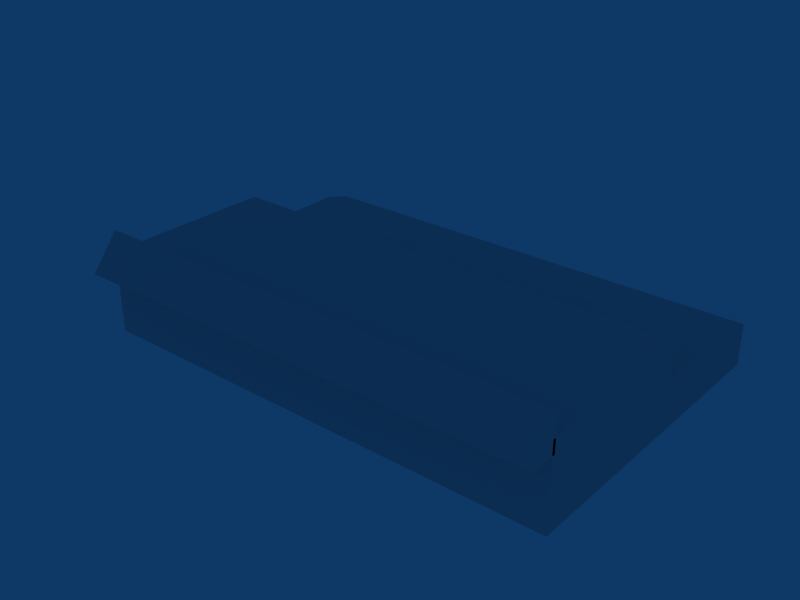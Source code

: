 # Source: ebos_building_ref_009.blend  (saved by Blender 2.79.0; exported with 4.5.12 LTS)
import bpy
from mathutils import Matrix  # noqa: F401  (used for matrix-valued properties, if any)

bpy.ops.wm.read_factory_settings(use_empty=True)
scene = bpy.context.scene
scene.name = 'Scene'

# ---- collections
col_collection_1 = bpy.data.collections.new('Collection 1'); scene.collection.children.link(col_collection_1)
col_collection_11 = bpy.data.collections.new('Collection 11'); scene.collection.children.link(col_collection_11)
col_collection_11.hide_render = True
col_collection_11.hide_viewport = True

# ---- materials (node trees are filled in below, after node groups)
mat_material = bpy.data.materials.new('Material')
mat_material.alpha_threshold = 0.0
mat_material.roughness = 0.5
mat_material.line_color = (0.0, 0.0, 0.0, 1.0)
mat_roof2 = bpy.data.materials.new('Roof2')
mat_roof2.alpha_threshold = 0.0
mat_roof2.preview_render_type = 'FLAT'
mat_roof2.diffuse_color = (0.2867, 0.2867, 0.2867, 1.0)
mat_roof2.roughness = 0.5
mat_roof2.line_color = (0.0, 0.0, 0.0, 1.0)
mat_roof = bpy.data.materials.new('Roof')
mat_roof.alpha_threshold = 0.0
mat_roof.preview_render_type = 'FLAT'
mat_roof.diffuse_color = (0.2867, 0.2867, 0.2867, 1.0)
mat_roof.roughness = 0.5
mat_roof.line_color = (0.0, 0.0, 0.0, 1.0)
mat_hangardoors = bpy.data.materials.new('HangarDoors')
mat_hangardoors.alpha_threshold = 0.0
mat_hangardoors.preview_render_type = 'FLAT'
mat_hangardoors.roughness = 0.5
mat_hangardoors.line_color = (0.0, 0.0, 0.0, 1.0)
mat_hangarwalls = bpy.data.materials.new('HangarWalls')
mat_hangarwalls.alpha_threshold = 0.0
mat_hangarwalls.preview_render_type = 'FLAT'
mat_hangarwalls.roughness = 0.5
mat_hangarwalls.line_color = (0.0, 0.0, 0.0, 1.0)
mat_fronttop = bpy.data.materials.new('FrontTop')
mat_fronttop.alpha_threshold = 0.0
mat_fronttop.preview_render_type = 'FLAT'
mat_fronttop.roughness = 0.5
mat_fronttop.line_color = (0.0, 0.0, 0.0, 1.0)

# ---- material node trees

# ---- world
world_world = bpy.data.worlds.new('World'); scene.world = world_world
world_world.color = (0.05656, 0.2208, 0.4)
world_world.use_sun_shadow = False
world_world.sun_shadow_jitter_overblur = 0.0
world_world.cycles.sampling_method = 'NONE'
world_world.cycles.sample_map_resolution = 256

# ---- meshes
me_cube_001 = bpy.data.meshes.new('Cube.001')
me_cube_001.from_pydata([(-34.5, -12.9, 9.0), (34.5, -12.9, 9.0), (-34.5, -12.9, -1.0), (34.5, -12.9, -1.0), (-34.5, -9.5, -1.0), (-34.5, -9.5, 2.0), (-34.5, 32.5, -1.0), (-34.5, 32.5, 2.0), (-39.5, -9.5, 2.0), (-39.5, 32.5, 2.0), (-39.5, -9.5, -1.0), (-39.5, 32.5, -1.0), (34.5, -12.5, 14.0), (-34.5, -12.5, 14.0), (-34.5, -12.5, 9.0), (34.5, -12.5, 9.0), (34.5, -16.5, 9.0), (-34.5, -16.5, 9.0), (34.5, -12.5, 11.0), (-34.5, -12.5, 11.0), (34.5, 12.5, -1.0), (-34.5, 12.5, -1.0), (34.5, 12.5, 6.0), (-34.5, 12.5, 6.0), (-34.5, 32.5, 5.0), (34.5, 32.5, -1.0), (34.5, 32.5, 5.0), (34.5, 12.5, 11.0), (-34.5, 12.5, 11.0), (-34.5, 28.5, 6.0), (-34.5, 28.5, -1.0), (34.5, 28.5, -1.0), (34.5, 28.5, 6.0), (-34.5, -12.9, 11.0), (34.5, -12.9, 11.0), (34.5, -12.9, 6.0), (-34.5, -12.9, 6.0)], [], [(0, 2, 3, 1), (7, 9, 8, 5), (6, 11, 9, 7), (10, 4, 5, 8), (11, 10, 8, 9), (14, 17, 13), (12, 16, 15), (16, 12, 13, 17), (14, 15, 16, 17), (13, 12, 18, 19), (26, 25, 6, 24), (22, 23, 28, 27), (23, 29, 30, 21), (29, 24, 6, 30), (20, 31, 32, 22), (31, 25, 26, 32), (22, 32, 29, 23), (32, 26, 24, 29), (22, 27, 34, 35), (28, 23, 36, 33), (23, 21, 2, 36), (20, 22, 35, 3), (28, 33, 34, 27)])
_uv = me_cube_001.uv_layers.new(name='UVTex')
_uv.uv.foreach_set('vector', [0.009533, 0.2182, 0.009533, 0.0116, 0.9879, 0.0116, 0.9879, 0.2182, 0.5092, 0.938, 0.5092, 0.9905, 0.01078, 0.9905, 0.01078, 0.938, 0.6087, 0.8857, 0.6087, 0.9462, 0.5723, 0.9462, 0.5723, 0.8857, 0.5591, 0.8857, 0.5591, 0.9462, 0.5227, 0.9462, 0.5227, 0.8857, 0.5092, 0.938, 0.01078, 0.938, 0.01078, 0.8848, 0.5092, 0.8848, 0.6025, 0.7439, 0.6261, 0.7325, 0.6261, 0.7617, 0.6261, 0.7617, 0.6261, 0.7325, 0.6498, 0.7439, 0.6551, 0.6663, 0.6551, 0.7016, 0.3904, 0.7016, 0.3904, 0.6663, 0.3904, 0.6312, 0.6551, 0.6312, 0.6551, 0.6663, 0.3904, 0.6663, 0.3904, 0.7016, 0.6551, 0.7016, 0.6551, 0.7182, 0.3904, 0.7182, 0.9879, 0.237, 0.9879, 0.3662, 0.008991, 0.3662, 0.008991, 0.237, 0.9879, 0.5029, 0.01032, 0.5029, 0.01032, 0.3761, 0.9879, 0.3761, 0.3731, 0.7682, 0.6016, 0.7682, 0.6016, 0.8681, 0.3731, 0.8681, 0.6016, 0.7682, 0.6587, 0.7824, 0.6587, 0.8681, 0.6016, 0.8681, 0.3731, 0.5125, 0.6016, 0.5125, 0.6016, 0.6124, 0.3731, 0.6124, 0.6016, 0.5125, 0.6587, 0.5125, 0.6587, 0.5981, 0.6016, 0.6124, 0.6674, 0.9905, 0.869, 0.9905, 0.869, 0.5131, 0.6674, 0.5131, 0.9229, 0.5131, 0.9875, 0.5131, 0.9875, 0.9905, 0.9229, 0.9905, 0.3731, 0.6124, 0.3731, 0.6838, 0.01032, 0.6838, 0.01032, 0.6124, 0.3731, 0.6968, 0.3731, 0.7682, 0.01032, 0.7682, 0.01032, 0.6968, 0.3731, 0.7682, 0.3731, 0.8681, 0.01032, 0.8681, 0.01032, 0.7682, 0.3731, 0.5125, 0.3731, 0.6124, 0.01032, 0.6124, 0.01032, 0.5125, 0.9148, 0.9905, 0.6674, 0.9905, 0.6674, 0.5131, 0.9148, 0.5131])
me_cube_001.materials.append(mat_material)
me_cube_001.use_remesh_preserve_volume = False
me_cube_001.use_remesh_preserve_attributes = False
me_cube_001.use_mirror_vertex_groups = False
me_cube_001.update()
me_cube_013 = bpy.data.meshes.new('Cube.013')
me_cube_013.from_pydata([(-34.5, 32.5, 4.997), (34.5, 32.5, 4.997), (34.5, 28.5, 6.0), (-34.5, 28.5, 6.0)], [], [(0, 3, 2, 1)])
_uv = me_cube_013.uv_layers.new(name='UVTex')
_uv.uv.foreach_set('vector', [0.5312, 0.4688, 0.5312, 0.375, 0.7188, 0.375, 0.7188, 0.4688])
me_cube_013.materials.append(mat_roof2)
me_cube_013.use_remesh_preserve_volume = False
me_cube_013.use_remesh_preserve_attributes = False
me_cube_013.use_mirror_vertex_groups = False
me_cube_013.update()
me_cube_011 = bpy.data.meshes.new('Cube.011')
me_cube_011.from_pydata([(-34.5, 28.5, 6.0), (34.5, 28.5, 6.0), (34.2, -12.2, 10.6), (34.2, 12.2, 10.6), (-34.2, -12.2, 10.6), (-34.2, 12.2, 10.6), (-34.5, 12.5, 6.0), (34.5, 12.5, 6.0)], [], [(0, 6, 7, 1), (3, 5, 4, 2)])
_uv = me_cube_011.uv_layers.new(name='UVTex')
_uv.uv.foreach_set('vector', [0.5312, 0.375, 0.5312, 0.2812, 0.7188, 0.2812, 0.7188, 0.375, 0.0, 0.0, 1.0, 0.0, 1.0, 1.0, 0.0, 1.0])
me_cube_011.materials.append(mat_roof)
me_cube_011.use_remesh_preserve_volume = False
me_cube_011.use_remesh_preserve_attributes = False
me_cube_011.use_mirror_vertex_groups = False
me_cube_011.update()
me_cube_010 = bpy.data.meshes.new('Cube.010')
me_cube_010.from_pydata([(34.5, -12.5, 11.0), (-34.5, -12.5, 11.0), (-34.5, -12.5, -1.0), (34.5, -12.5, -1.0), (-17.25, -12.9, 11.0), (-34.5, -12.9, 11.0), (17.25, -12.9, 11.0), (34.5, -12.9, 11.0), (17.25, -12.9, -1.0), (34.5, -12.9, -1.0), (-17.25, -12.9, -1.0), (-34.5, -12.9, -1.0), (17.25, -13.3, -1.0), (17.25, -13.3, 11.0), (-17.25, -13.3, -1.0), (-17.25, -13.3, 11.0), (-2.017e-06, -13.3, -1.0), (-1.537e-05, -13.3, 11.0)], [], [(2, 11, 5, 1), (0, 7, 9, 3), (4, 5, 11, 10), (7, 6, 8, 9), (6, 13, 12, 8), (10, 14, 15, 4), (13, 17, 16, 12), (17, 15, 14, 16)])
_uv = me_cube_010.uv_layers.new(name='UVTex')
_uv.uv.foreach_set('vector', [0.75, 1.0, 0.75, 0.0, 1.0, 0.0, 1.0, 1.0, 0.0, 1.0, 0.0, 0.0, 0.25, 0.0, 0.25, 1.0, 0.75, 1.0, 1.0, 1.0, 1.0, 0.0, 0.75, 0.0, 0.0, 1.0, 0.25, 1.0, 0.25, 0.0, 0.0, 0.0, 0.25, 1.0, 0.5, 1.0, 0.5, 0.0, 0.25, 0.0, 0.5, 1.0, 0.75, 1.0, 0.75, 0.0, 0.5, 0.0, 0.25, 1.0, 0.5, 1.0, 0.5, 0.0, 0.25, 0.0, 0.5, 1.0, 0.75, 1.0, 0.75, 0.0, 0.5, 0.0])
me_cube_010.materials.append(mat_hangardoors)
me_cube_010.use_remesh_preserve_volume = False
me_cube_010.use_remesh_preserve_attributes = False
me_cube_010.use_mirror_vertex_groups = False
me_cube_010.update()
me_cube_009 = bpy.data.meshes.new('Cube.009')
me_cube_009.from_pydata([(34.5, 12.5, -1.0), (34.5, -12.5, -1.0), (-34.5, -12.5, -1.0), (-34.5, 12.5, -1.0), (34.5, 12.5, 6.0), (34.5, -12.5, 6.0), (-34.5, -12.5, 6.0), (-34.5, 12.5, 6.0), (-34.5, 32.5, -1.0), (-34.5, 32.5, 4.997), (34.5, 32.5, -1.0), (34.5, 32.5, 4.997), (34.5, 12.5, 11.0), (-34.5, 12.5, 11.0), (-34.5, -12.5, 11.0), (34.5, -12.5, 11.0), (34.2, 12.2, 11.0), (-34.2, 12.2, 11.0), (-34.2, -12.2, 11.0), (34.2, -12.2, 11.0), (-34.2, 12.2, 10.6), (-34.2, -12.2, 10.6), (34.2, 12.2, 10.6), (34.2, -12.2, 10.6), (34.5, 28.5, -1.0), (34.5, 28.5, 6.0), (-34.5, 28.5, 6.0), (-34.5, 28.5, -1.0)], [], [(0, 4, 5, 1), (2, 6, 7, 3), (11, 10, 8, 9), (4, 7, 13, 12), (7, 6, 14, 13), (5, 4, 12, 15), (12, 13, 17, 16), (13, 14, 18, 17), (14, 15, 19, 18), (12, 16, 19, 15), (17, 18, 21, 20), (16, 17, 20, 22), (19, 16, 22, 23), (18, 19, 23, 21), (7, 26, 27, 3), (26, 9, 8, 27), (0, 24, 25, 4), (24, 10, 11, 25)])
_uv = me_cube_009.uv_layers.new(name='UVTex')
_uv.uv.foreach_set('vector', [0.03125, 0.2812, 0.2188, 0.2812, 0.2188, 0.4688, 0.03125, 0.4688, 0.03125, 0.2812, 0.2188, 0.2812, 0.2188, 0.4688, 0.03125, 0.4688, 0.03125, 0.03125, 0.2188, 0.03125, 0.2188, 0.2188, 0.03125, 0.2188, 0.03125, 0.2812, 0.2188, 0.2812, 0.2188, 0.4688, 0.03125, 0.4688, 0.03125, 0.2812, 0.2188, 0.2812, 0.2188, 0.4688, 0.03125, 0.4688, 0.03125, 0.2812, 0.2188, 0.2812, 0.2188, 0.4688, 0.03125, 0.4688, 0.0, 0.0, 1.0, 0.0, 1.0, 1.0, 0.0, 1.0, 0.0, 0.0, 1.0, 0.0, 1.0, 1.0, 0.0, 1.0, 0.0, 0.0, 1.0, 0.0, 1.0, 1.0, 0.0, 1.0, 0.0, 0.0, 0.0, 1.0, 1.0, 1.0, 1.0, 0.0, 0.0, 0.0, 1.0, 0.0, 1.0, 1.0, 0.0, 1.0, 0.0, 0.0, 1.0, 0.0, 1.0, 1.0, 0.0, 1.0, 0.0, 0.0, 1.0, 0.0, 1.0, 1.0, 0.0, 1.0, 0.0, 0.0, 1.0, 0.0, 1.0, 1.0, 0.0, 1.0, 0.2188, 0.03125, 0.2188, 0.125, 0.03125, 0.125, 0.03125, 0.03125, 0.2188, 0.125, 0.2188, 0.2188, 0.03125, 0.2188, 0.03125, 0.125, 0.2188, 0.03125, 0.2188, 0.125, 0.03125, 0.125, 0.03125, 0.03125, 0.2188, 0.125, 0.2188, 0.2188, 0.03125, 0.2188, 0.03125, 0.125])
me_cube_009.materials.append(mat_hangarwalls)
me_cube_009.use_remesh_preserve_volume = False
me_cube_009.use_remesh_preserve_attributes = False
me_cube_009.use_mirror_vertex_groups = False
me_cube_009.update()
me_cube_008 = bpy.data.meshes.new('Cube.008')
me_cube_008.from_pydata([(-34.5, -9.5, -1.0), (-34.5, -9.5, 2.0), (-34.5, 32.5, -1.0), (-34.5, 32.5, 2.0), (-39.5, -9.5, 2.0), (-39.5, 32.5, 2.0), (-39.5, -9.5, -1.0), (-39.5, 32.5, -1.0), (-34.8, -9.2, 2.0), (-34.8, 32.2, 2.0), (-39.2, -9.2, 2.0), (-39.2, 32.2, 2.0), (-34.8, 32.2, 1.7), (-39.2, 32.2, 1.7), (-34.8, -9.2, 1.7), (-39.2, -9.2, 1.7)], [], [(2, 7, 5, 3), (6, 0, 1, 4), (7, 6, 4, 5), (3, 5, 11, 9), (4, 10, 11, 5), (1, 8, 10, 4), (1, 3, 9, 8), (9, 11, 13, 12), (8, 9, 12, 14), (10, 8, 14, 15), (11, 10, 15, 13), (12, 13, 15, 14)])
me_cube_008.polygons.foreach_set('material_index', [0, 0, 0, 0, 0, 0, 0, 0, 0, 0, 0, 1])
_uv = me_cube_008.uv_layers.new(name='UVTex')
_uv.uv.foreach_set('vector', [0.5312, 0.03125, 0.7188, 0.03125, 0.7188, 0.2188, 0.5312, 0.2188, 0.5312, 0.03125, 0.7188, 0.03125, 0.7188, 0.2188, 0.5312, 0.2188, 0.5312, 0.03125, 0.7188, 0.03125, 0.7188, 0.2188, 0.5312, 0.2188, 0.0, 0.0, 1.0, 0.0, 1.0, 1.0, 0.0, 1.0, 0.0, 0.0, 0.0, 1.0, 1.0, 1.0, 1.0, 0.0, 0.0, 0.0, 0.0, 1.0, 1.0, 1.0, 1.0, 0.0, 0.0, 0.0, 1.0, 0.0, 1.0, 1.0, 0.0, 1.0, 0.0, 0.0, 1.0, 0.0, 1.0, 1.0, 0.0, 1.0, 0.0, 0.0, 1.0, 0.0, 1.0, 1.0, 0.0, 1.0, 0.0, 0.0, 1.0, 0.0, 1.0, 1.0, 0.0, 1.0, 0.0, 0.0, 1.0, 0.0, 1.0, 1.0, 0.0, 1.0, 0.0, 0.0, 1.0, 0.0, 1.0, 1.0, 0.0, 1.0])
me_cube_008.materials.append(mat_hangarwalls)
me_cube_008.materials.append(mat_roof)
me_cube_008.use_remesh_preserve_volume = False
me_cube_008.use_remesh_preserve_attributes = False
me_cube_008.use_mirror_vertex_groups = False
me_cube_008.update()
me_cube_000 = bpy.data.meshes.new('Cube.000')
me_cube_000.from_pydata([(34.5, -12.5, 14.0), (-34.5, -12.5, 14.0), (-34.5, -12.5, 9.0), (34.5, -12.5, 9.0), (34.5, -16.5, 9.0), (-34.5, -16.5, 9.0), (34.5, -13.5, 9.0), (-34.5, -13.5, 9.0), (34.5, -12.5, 9.0), (-34.5, -12.5, 9.0)], [], [(2, 5, 1), (0, 4, 3), (4, 0, 1, 5), (2, 3, 4, 5), (0, 3, 2, 1), (6, 8, 9, 7)])
_uv = me_cube_000.uv_layers.new(name='UVTex')
_uv.uv.foreach_set('vector', [0.03125, 0.03125, 0.2188, 0.03125, 0.2188, 0.2188, 0.03125, 0.03125, 0.2188, 0.03125, 0.2188, 0.2188, 0.03125, 0.03125, 0.2188, 0.03125, 0.2188, 0.2188, 0.03125, 0.2188, 0.03125, 0.03125, 0.2188, 0.03125, 0.2188, 0.2188, 0.03125, 0.2188, 0.03125, 0.03125, 0.2188, 0.03125, 0.2188, 0.2188, 0.03125, 0.2188, 0.03125, 0.03125, 0.2188, 0.03125, 0.2188, 0.2188, 0.03125, 0.2188])
me_cube_000.materials.append(mat_fronttop)
me_cube_000.use_remesh_preserve_volume = False
me_cube_000.use_remesh_preserve_attributes = False
me_cube_000.use_mirror_vertex_groups = False
me_cube_000.update()

# ---- objects
ob_cube = bpy.data.objects.new('Cube', me_cube_001)
ob_roof2 = bpy.data.objects.new('Roof2', me_cube_013)
ob_roof = bpy.data.objects.new('Roof', me_cube_011)
ob_hangardoors = bpy.data.objects.new('HangarDoors', me_cube_010)
ob_hangarwalls = bpy.data.objects.new('HangarWalls', me_cube_009)
ob_cube_004 = bpy.data.objects.new('Cube.004', me_cube_008)
ob_fronttop = bpy.data.objects.new('FrontTop', me_cube_000)

# ---- transforms, parenting, visibility, modifiers, constraints
ob_cube.location = (0.0, 0.0, 1.0)
ob_cube.lock_rotations_4d = False
ob_cube.empty_display_type = 'ARROWS'
ob_cube.lineart.crease_threshold = 0.0
ob_roof2.location = (0.0, 0.0, 1.0)
ob_roof2.lock_rotations_4d = False
ob_roof2.empty_display_type = 'ARROWS'
ob_roof2.lineart.crease_threshold = 0.0
ob_roof.location = (0.0, 0.0, 1.0)
ob_roof.lock_rotations_4d = False
ob_roof.empty_display_type = 'ARROWS'
ob_roof.lineart.crease_threshold = 0.0
ob_hangardoors.location = (0.0, 0.0, 1.0)
ob_hangardoors.lock_rotations_4d = False
ob_hangardoors.empty_display_type = 'ARROWS'
ob_hangardoors.lineart.crease_threshold = 0.0
ob_hangarwalls.location = (0.0, 0.0, 1.0)
ob_hangarwalls.lock_rotations_4d = False
ob_hangarwalls.empty_display_type = 'ARROWS'
ob_hangarwalls.lineart.crease_threshold = 0.0
ob_cube_004.location = (0.0, 0.0, 1.0)
ob_cube_004.lock_rotations_4d = False
ob_cube_004.empty_display_type = 'ARROWS'
ob_cube_004.lineart.crease_threshold = 0.0
ob_fronttop.location = (0.0, 0.0, 1.0)
ob_fronttop.lock_rotations_4d = False
ob_fronttop.empty_display_type = 'ARROWS'
ob_fronttop.lineart.crease_threshold = 0.0

# ---- collection membership
col_collection_1.objects.link(ob_cube)
col_collection_11.objects.link(ob_roof2)
col_collection_11.objects.link(ob_roof)
col_collection_11.objects.link(ob_hangardoors)
col_collection_11.objects.link(ob_hangarwalls)
col_collection_11.objects.link(ob_cube_004)
col_collection_11.objects.link(ob_fronttop)

# ---- scene / render settings (as saved in the file)
scene.frame_start = 1; scene.frame_end = 250; scene.frame_set(43)
scene.render.engine = 'BLENDER_EEVEE_NEXT'
scene.render.image_settings.file_format = 'JPEG'
scene.render.image_settings.color_mode = 'RGB'
scene.render.image_settings.compression = 90
scene.render.resolution_x = 800
scene.render.resolution_y = 600
scene.render.pixel_aspect_x = 100.0
scene.render.pixel_aspect_y = 100.0
scene.render.fps = 25
scene.render.dither_intensity = 0.0
scene.render.use_compositing = False
scene.render.use_sequencer = False
scene.render.use_bake_selected_to_active = True
scene.render.bake_margin = 6
scene.render.bake_bias = 0.2
scene.render.use_stamp_time = False
scene.render.use_stamp_date = False
scene.render.use_stamp_frame = False
scene.render.use_stamp_camera = False
scene.render.use_stamp_scene = False
scene.render.use_stamp_filename = False
scene.render.use_stamp_render_time = False
scene.render.stamp_font_size = 0
scene.cycles.use_denoising = False
scene.cycles.samples = 10
scene.cycles.sampling_pattern = 'TABULATED_SOBOL'
scene.cycles.light_sampling_threshold = 0.0
scene.cycles.use_adaptive_sampling = False
scene.cycles.use_light_tree = False
scene.cycles.blur_glossy = 0.0
scene.cycles.volume_bounces = 1
scene.cycles.pixel_filter_type = 'GAUSSIAN'
scene.cycles.sample_clamp_indirect = 0.0
scene.view_settings.view_transform = 'Raw'
bpy.context.view_layer.update()

# ---- added for rendering (the .blend has no active camera): camera
cam_auto = bpy.data.cameras.new('AutoCamera')
cam_auto.lens = 50.0
cam_auto.sensor_width = 36.0
cam_auto.clip_end = 1464.36
ob_auto_camera = bpy.data.objects.new('AutoCamera', cam_auto)
scene.collection.objects.link(ob_auto_camera)
ob_auto_camera.location = (80.9397, -92.1276, 73.7518)
ob_auto_camera.rotation_euler = (1.09748, -7.21219e-08, 0.694738)
scene.camera = ob_auto_camera
bpy.context.view_layer.update()
